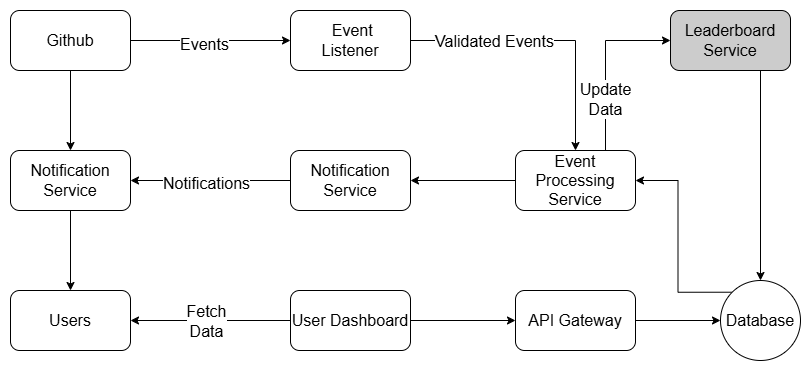

The diagram above was exported from draw.io. Its source (the exported page's mxGraphModel, read from the mxfile embedded in the PNG):
<mxGraphModel dx="1183" dy="805" grid="1" gridSize="10" guides="1" tooltips="1" connect="1" arrows="1" fold="1" page="1" pageScale="1" pageWidth="827" pageHeight="1169" math="0" shadow="0">
  <root>
    <mxCell id="0" />
    <mxCell id="1" parent="0" />
    <mxCell id="l3b4FG5ggE2_1Iy3DLNG-3" value="" style="edgeStyle=orthogonalEdgeStyle;rounded=0;orthogonalLoop=1;jettySize=auto;html=1;fontSize=16;" edge="1" parent="1" source="l3b4FG5ggE2_1Iy3DLNG-1" target="l3b4FG5ggE2_1Iy3DLNG-2">
      <mxGeometry relative="1" as="geometry" />
    </mxCell>
    <mxCell id="l3b4FG5ggE2_1Iy3DLNG-7" value="" style="edgeStyle=orthogonalEdgeStyle;rounded=0;orthogonalLoop=1;jettySize=auto;html=1;fontSize=16;" edge="1" parent="1" source="l3b4FG5ggE2_1Iy3DLNG-1" target="l3b4FG5ggE2_1Iy3DLNG-6">
      <mxGeometry relative="1" as="geometry" />
    </mxCell>
    <mxCell id="l3b4FG5ggE2_1Iy3DLNG-21" value="Events" style="edgeLabel;html=1;align=center;verticalAlign=middle;resizable=0;points=[];fontSize=16;" vertex="1" connectable="0" parent="l3b4FG5ggE2_1Iy3DLNG-7">
      <mxGeometry x="-0.0842" y="-3" relative="1" as="geometry">
        <mxPoint as="offset" />
      </mxGeometry>
    </mxCell>
    <mxCell id="l3b4FG5ggE2_1Iy3DLNG-1" value="Github" style="rounded=1;whiteSpace=wrap;html=1;fontSize=16;" vertex="1" parent="1">
      <mxGeometry x="160" y="330" width="120" height="60" as="geometry" />
    </mxCell>
    <mxCell id="l3b4FG5ggE2_1Iy3DLNG-5" value="" style="edgeStyle=orthogonalEdgeStyle;rounded=0;orthogonalLoop=1;jettySize=auto;html=1;fontSize=16;" edge="1" parent="1" source="l3b4FG5ggE2_1Iy3DLNG-2" target="l3b4FG5ggE2_1Iy3DLNG-4">
      <mxGeometry relative="1" as="geometry" />
    </mxCell>
    <mxCell id="l3b4FG5ggE2_1Iy3DLNG-2" value="Notification Service" style="rounded=1;whiteSpace=wrap;html=1;fontSize=16;" vertex="1" parent="1">
      <mxGeometry x="160" y="470" width="120" height="60" as="geometry" />
    </mxCell>
    <mxCell id="l3b4FG5ggE2_1Iy3DLNG-4" value="Users" style="whiteSpace=wrap;html=1;rounded=1;fontSize=16;" vertex="1" parent="1">
      <mxGeometry x="160" y="610" width="120" height="60" as="geometry" />
    </mxCell>
    <mxCell id="l3b4FG5ggE2_1Iy3DLNG-22" style="edgeStyle=orthogonalEdgeStyle;rounded=0;orthogonalLoop=1;jettySize=auto;html=1;exitX=1;exitY=0.5;exitDx=0;exitDy=0;entryX=0.5;entryY=0;entryDx=0;entryDy=0;fontSize=16;" edge="1" parent="1" source="l3b4FG5ggE2_1Iy3DLNG-6" target="l3b4FG5ggE2_1Iy3DLNG-10">
      <mxGeometry relative="1" as="geometry" />
    </mxCell>
    <mxCell id="l3b4FG5ggE2_1Iy3DLNG-23" value="Validated Events" style="edgeLabel;html=1;align=center;verticalAlign=middle;resizable=0;points=[];fontSize=16;" vertex="1" connectable="0" parent="l3b4FG5ggE2_1Iy3DLNG-22">
      <mxGeometry x="-0.3954" relative="1" as="geometry">
        <mxPoint as="offset" />
      </mxGeometry>
    </mxCell>
    <mxCell id="l3b4FG5ggE2_1Iy3DLNG-6" value="&amp;nbsp;Event&lt;div&gt;Listener&lt;/div&gt;" style="whiteSpace=wrap;html=1;rounded=1;fontSize=16;" vertex="1" parent="1">
      <mxGeometry x="440" y="330" width="120" height="60" as="geometry" />
    </mxCell>
    <mxCell id="l3b4FG5ggE2_1Iy3DLNG-13" value="" style="edgeStyle=orthogonalEdgeStyle;rounded=0;orthogonalLoop=1;jettySize=auto;html=1;fontSize=16;" edge="1" parent="1" source="l3b4FG5ggE2_1Iy3DLNG-10" target="l3b4FG5ggE2_1Iy3DLNG-12">
      <mxGeometry relative="1" as="geometry" />
    </mxCell>
    <mxCell id="l3b4FG5ggE2_1Iy3DLNG-33" style="edgeStyle=orthogonalEdgeStyle;rounded=0;orthogonalLoop=1;jettySize=auto;html=1;exitX=0.75;exitY=0;exitDx=0;exitDy=0;entryX=0;entryY=0.5;entryDx=0;entryDy=0;fontSize=16;" edge="1" parent="1" source="l3b4FG5ggE2_1Iy3DLNG-10" target="l3b4FG5ggE2_1Iy3DLNG-29">
      <mxGeometry relative="1" as="geometry" />
    </mxCell>
    <mxCell id="l3b4FG5ggE2_1Iy3DLNG-36" value="Update&lt;div&gt;Data&lt;/div&gt;" style="edgeLabel;html=1;align=center;verticalAlign=middle;resizable=0;points=[];fontSize=16;" vertex="1" connectable="0" parent="l3b4FG5ggE2_1Iy3DLNG-33">
      <mxGeometry x="-0.4167" y="1" relative="1" as="geometry">
        <mxPoint as="offset" />
      </mxGeometry>
    </mxCell>
    <mxCell id="l3b4FG5ggE2_1Iy3DLNG-10" value="Event Processing Service" style="whiteSpace=wrap;html=1;rounded=1;fontSize=16;" vertex="1" parent="1">
      <mxGeometry x="665" y="470" width="120" height="60" as="geometry" />
    </mxCell>
    <mxCell id="l3b4FG5ggE2_1Iy3DLNG-14" value="" style="edgeStyle=orthogonalEdgeStyle;rounded=0;orthogonalLoop=1;jettySize=auto;html=1;fontSize=16;" edge="1" parent="1" source="l3b4FG5ggE2_1Iy3DLNG-12" target="l3b4FG5ggE2_1Iy3DLNG-2">
      <mxGeometry relative="1" as="geometry" />
    </mxCell>
    <mxCell id="l3b4FG5ggE2_1Iy3DLNG-20" value="Notifications" style="edgeLabel;html=1;align=center;verticalAlign=middle;resizable=0;points=[];fontSize=16;" vertex="1" connectable="0" parent="l3b4FG5ggE2_1Iy3DLNG-14">
      <mxGeometry x="0.0579" y="2" relative="1" as="geometry">
        <mxPoint as="offset" />
      </mxGeometry>
    </mxCell>
    <mxCell id="l3b4FG5ggE2_1Iy3DLNG-12" value="Notification Service" style="whiteSpace=wrap;html=1;rounded=1;fontSize=16;" vertex="1" parent="1">
      <mxGeometry x="440" y="470" width="120" height="60" as="geometry" />
    </mxCell>
    <mxCell id="l3b4FG5ggE2_1Iy3DLNG-38" style="edgeStyle=orthogonalEdgeStyle;rounded=0;orthogonalLoop=1;jettySize=auto;html=1;exitX=1;exitY=0.5;exitDx=0;exitDy=0;entryX=0;entryY=0.5;entryDx=0;entryDy=0;" edge="1" parent="1" source="l3b4FG5ggE2_1Iy3DLNG-15" target="l3b4FG5ggE2_1Iy3DLNG-37">
      <mxGeometry relative="1" as="geometry" />
    </mxCell>
    <mxCell id="l3b4FG5ggE2_1Iy3DLNG-15" value="API Gateway" style="whiteSpace=wrap;html=1;rounded=1;fontSize=16;" vertex="1" parent="1">
      <mxGeometry x="665" y="610" width="120" height="60" as="geometry" />
    </mxCell>
    <mxCell id="l3b4FG5ggE2_1Iy3DLNG-18" value="" style="edgeStyle=orthogonalEdgeStyle;rounded=0;orthogonalLoop=1;jettySize=auto;html=1;fontSize=16;" edge="1" parent="1" source="l3b4FG5ggE2_1Iy3DLNG-17" target="l3b4FG5ggE2_1Iy3DLNG-4">
      <mxGeometry relative="1" as="geometry" />
    </mxCell>
    <mxCell id="l3b4FG5ggE2_1Iy3DLNG-19" value="Fetch&lt;div&gt;Data&lt;/div&gt;" style="edgeLabel;html=1;align=center;verticalAlign=middle;resizable=0;points=[];fontSize=16;" vertex="1" connectable="0" parent="l3b4FG5ggE2_1Iy3DLNG-18">
      <mxGeometry x="0.0579" relative="1" as="geometry">
        <mxPoint as="offset" />
      </mxGeometry>
    </mxCell>
    <mxCell id="l3b4FG5ggE2_1Iy3DLNG-24" value="" style="edgeStyle=orthogonalEdgeStyle;rounded=0;orthogonalLoop=1;jettySize=auto;html=1;fontSize=16;" edge="1" parent="1" source="l3b4FG5ggE2_1Iy3DLNG-17" target="l3b4FG5ggE2_1Iy3DLNG-15">
      <mxGeometry relative="1" as="geometry" />
    </mxCell>
    <mxCell id="l3b4FG5ggE2_1Iy3DLNG-17" value="User Dashboard" style="whiteSpace=wrap;html=1;rounded=1;fontSize=16;" vertex="1" parent="1">
      <mxGeometry x="440" y="610" width="120" height="60" as="geometry" />
    </mxCell>
    <mxCell id="l3b4FG5ggE2_1Iy3DLNG-41" style="edgeStyle=orthogonalEdgeStyle;rounded=0;orthogonalLoop=1;jettySize=auto;html=1;exitX=0.75;exitY=1;exitDx=0;exitDy=0;" edge="1" parent="1" source="l3b4FG5ggE2_1Iy3DLNG-29" target="l3b4FG5ggE2_1Iy3DLNG-37">
      <mxGeometry relative="1" as="geometry" />
    </mxCell>
    <mxCell id="l3b4FG5ggE2_1Iy3DLNG-29" value="Leaderboard&lt;div&gt;Service&lt;/div&gt;" style="whiteSpace=wrap;html=1;rounded=1;fillColor=#CCCCCC;fontSize=16;" vertex="1" parent="1">
      <mxGeometry x="820" y="330" width="120" height="60" as="geometry" />
    </mxCell>
    <mxCell id="l3b4FG5ggE2_1Iy3DLNG-39" style="edgeStyle=orthogonalEdgeStyle;rounded=0;orthogonalLoop=1;jettySize=auto;html=1;exitX=0;exitY=0;exitDx=0;exitDy=0;entryX=1;entryY=0.5;entryDx=0;entryDy=0;" edge="1" parent="1" source="l3b4FG5ggE2_1Iy3DLNG-37" target="l3b4FG5ggE2_1Iy3DLNG-10">
      <mxGeometry relative="1" as="geometry" />
    </mxCell>
    <mxCell id="l3b4FG5ggE2_1Iy3DLNG-37" value="&lt;font style=&quot;font-size: 16px;&quot;&gt;Database&lt;/font&gt;" style="ellipse;whiteSpace=wrap;html=1;aspect=fixed;" vertex="1" parent="1">
      <mxGeometry x="870" y="600" width="80" height="80" as="geometry" />
    </mxCell>
  </root>
</mxGraphModel>